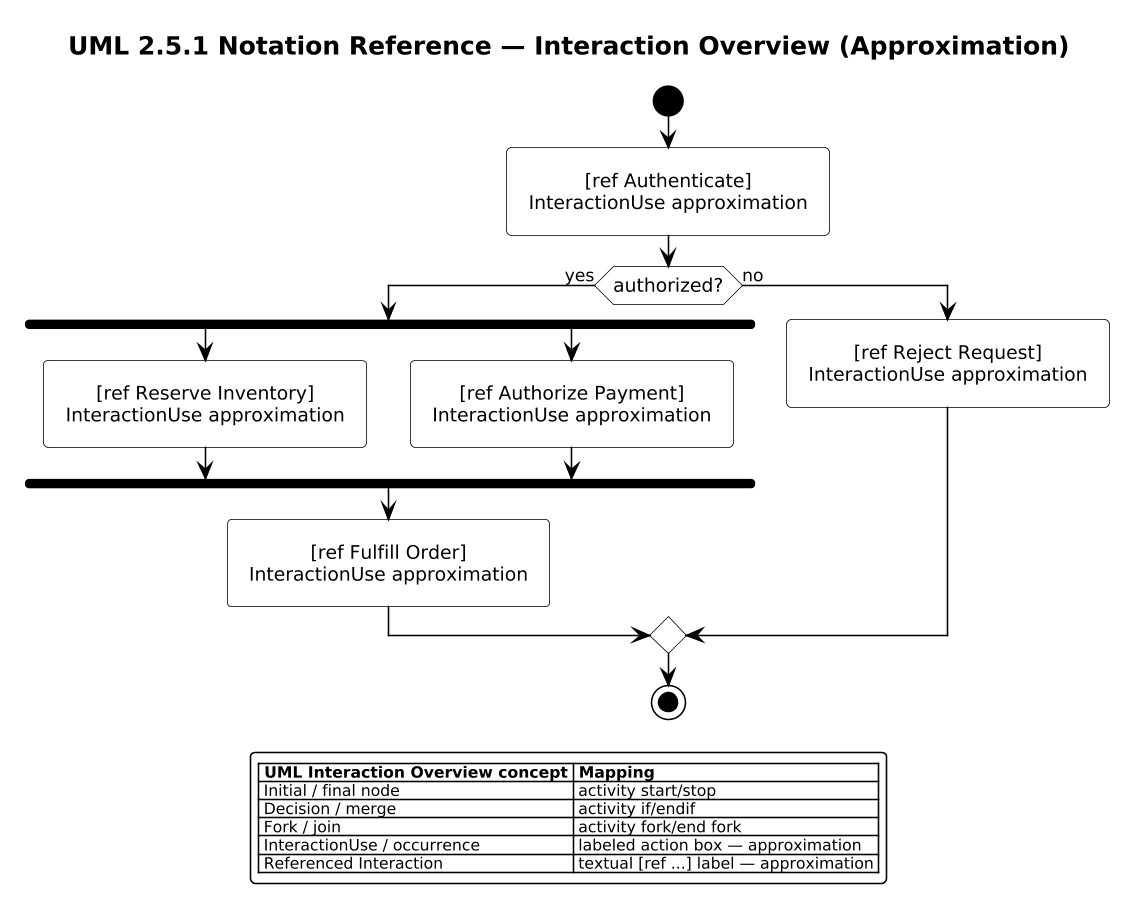

The diagram above was rendered by PlantUML. Its source (embedded in the PNG):
@startuml

scale 1.5625



' Source block: uml251_11_interaction_overview_approximation (uml-2.5.1-legend.puml intake)
!include ../../../../tooling/styles/plantuml/interaction/interaction-overview-diagram-style.iuml
' ============================================================================
' Section 11 — Interaction Overview concepts
'
' UML traceability:
'   UML 2.5.1 §17.10 Interaction Overview Diagrams
'
' PlantUML support: Approximation.
' The UML notation combines Activity-style control flow with
' InteractionUses / Interactions. PlantUML has no dedicated
' Interaction Overview diagram syntax, so Activity syntax is used.
' ============================================================================

title UML 2.5.1 Notation Reference — Interaction Overview (Approximation)
' Framework monochrome mode (replaces `skinparam monochrome true`).
UML_MONOCHROME()

start
:[ref Authenticate]\nInteractionUse approximation;

if (authorized?) then (yes)
  fork
    :[ref Reserve Inventory]\nInteractionUse approximation;
  fork again
    :[ref Authorize Payment]\nInteractionUse approximation;
  end fork

  :[ref Fulfill Order]\nInteractionUse approximation;
else (no)
  :[ref Reject Request]\nInteractionUse approximation;
endif

stop

legend
  |= UML Interaction Overview concept |= Mapping |
  | Initial / final node | activity start/stop |
  | Decision / merge | activity if/endif |
  | Fork / join | activity fork/end fork |
  | InteractionUse / occurrence | labeled action box — approximation |
  | Referenced Interaction | textual [ref ...] label — approximation |
endlegend
@enduml